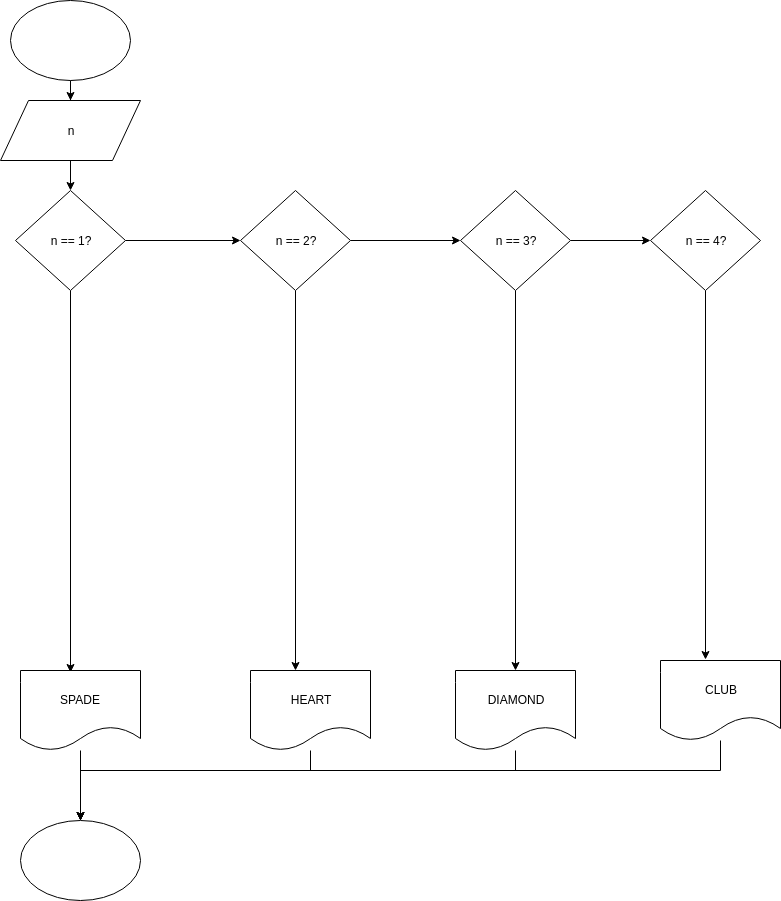

The diagram above was exported from draw.io. Its source (the exported page's mxGraphModel, read from the mxfile embedded in the PNG):
<mxGraphModel dx="1408" dy="746" grid="1" gridSize="10" guides="1" tooltips="1" connect="1" arrows="1" fold="1" page="1" pageScale="1" pageWidth="850" pageHeight="1100" math="0" shadow="0">
  <root>
    <mxCell id="0" />
    <mxCell id="1" parent="0" />
    <mxCell id="mqyi8x3fIbA3rYhae8zY-4" value="" style="edgeStyle=orthogonalEdgeStyle;rounded=0;orthogonalLoop=1;jettySize=auto;html=1;" edge="1" parent="1" source="mqyi8x3fIbA3rYhae8zY-1" target="mqyi8x3fIbA3rYhae8zY-2">
      <mxGeometry relative="1" as="geometry" />
    </mxCell>
    <mxCell id="mqyi8x3fIbA3rYhae8zY-1" value="" style="ellipse;whiteSpace=wrap;html=1;" vertex="1" parent="1">
      <mxGeometry x="30" y="20" width="120" height="80" as="geometry" />
    </mxCell>
    <mxCell id="mqyi8x3fIbA3rYhae8zY-5" value="" style="edgeStyle=orthogonalEdgeStyle;rounded=0;orthogonalLoop=1;jettySize=auto;html=1;" edge="1" parent="1" source="mqyi8x3fIbA3rYhae8zY-2" target="mqyi8x3fIbA3rYhae8zY-3">
      <mxGeometry relative="1" as="geometry" />
    </mxCell>
    <mxCell id="mqyi8x3fIbA3rYhae8zY-2" value="n" style="shape=parallelogram;perimeter=parallelogramPerimeter;whiteSpace=wrap;html=1;" vertex="1" parent="1">
      <mxGeometry x="20" y="120" width="140" height="60" as="geometry" />
    </mxCell>
    <mxCell id="mqyi8x3fIbA3rYhae8zY-18" value="" style="edgeStyle=orthogonalEdgeStyle;rounded=0;orthogonalLoop=1;jettySize=auto;html=1;" edge="1" parent="1" source="mqyi8x3fIbA3rYhae8zY-3" target="mqyi8x3fIbA3rYhae8zY-17">
      <mxGeometry relative="1" as="geometry" />
    </mxCell>
    <mxCell id="mqyi8x3fIbA3rYhae8zY-36" style="edgeStyle=orthogonalEdgeStyle;rounded=0;orthogonalLoop=1;jettySize=auto;html=1;entryX=0.417;entryY=0.025;entryDx=0;entryDy=0;entryPerimeter=0;" edge="1" parent="1" source="mqyi8x3fIbA3rYhae8zY-3" target="mqyi8x3fIbA3rYhae8zY-21">
      <mxGeometry relative="1" as="geometry" />
    </mxCell>
    <mxCell id="mqyi8x3fIbA3rYhae8zY-3" value="n == 1?" style="rhombus;whiteSpace=wrap;html=1;" vertex="1" parent="1">
      <mxGeometry x="35" y="210" width="110" height="100" as="geometry" />
    </mxCell>
    <mxCell id="mqyi8x3fIbA3rYhae8zY-20" value="" style="edgeStyle=orthogonalEdgeStyle;rounded=0;orthogonalLoop=1;jettySize=auto;html=1;" edge="1" parent="1" source="mqyi8x3fIbA3rYhae8zY-17" target="mqyi8x3fIbA3rYhae8zY-19">
      <mxGeometry relative="1" as="geometry" />
    </mxCell>
    <mxCell id="mqyi8x3fIbA3rYhae8zY-37" style="edgeStyle=orthogonalEdgeStyle;rounded=0;orthogonalLoop=1;jettySize=auto;html=1;entryX=0.375;entryY=0;entryDx=0;entryDy=0;entryPerimeter=0;" edge="1" parent="1" source="mqyi8x3fIbA3rYhae8zY-17" target="mqyi8x3fIbA3rYhae8zY-23">
      <mxGeometry relative="1" as="geometry" />
    </mxCell>
    <mxCell id="mqyi8x3fIbA3rYhae8zY-17" value="n == 2?" style="rhombus;whiteSpace=wrap;html=1;" vertex="1" parent="1">
      <mxGeometry x="260" y="210" width="110" height="100" as="geometry" />
    </mxCell>
    <mxCell id="mqyi8x3fIbA3rYhae8zY-31" value="" style="edgeStyle=orthogonalEdgeStyle;rounded=0;orthogonalLoop=1;jettySize=auto;html=1;" edge="1" parent="1" source="mqyi8x3fIbA3rYhae8zY-19" target="mqyi8x3fIbA3rYhae8zY-30">
      <mxGeometry relative="1" as="geometry" />
    </mxCell>
    <mxCell id="mqyi8x3fIbA3rYhae8zY-38" style="edgeStyle=orthogonalEdgeStyle;rounded=0;orthogonalLoop=1;jettySize=auto;html=1;entryX=0.5;entryY=0;entryDx=0;entryDy=0;" edge="1" parent="1" source="mqyi8x3fIbA3rYhae8zY-19" target="mqyi8x3fIbA3rYhae8zY-32">
      <mxGeometry relative="1" as="geometry" />
    </mxCell>
    <mxCell id="mqyi8x3fIbA3rYhae8zY-19" value="n == 3?" style="rhombus;whiteSpace=wrap;html=1;" vertex="1" parent="1">
      <mxGeometry x="480" y="210" width="110" height="100" as="geometry" />
    </mxCell>
    <mxCell id="mqyi8x3fIbA3rYhae8zY-39" style="edgeStyle=orthogonalEdgeStyle;rounded=0;orthogonalLoop=1;jettySize=auto;html=1;entryX=0.375;entryY=-0.012;entryDx=0;entryDy=0;entryPerimeter=0;" edge="1" parent="1" source="mqyi8x3fIbA3rYhae8zY-30" target="mqyi8x3fIbA3rYhae8zY-33">
      <mxGeometry relative="1" as="geometry" />
    </mxCell>
    <mxCell id="mqyi8x3fIbA3rYhae8zY-30" value="n == 4?" style="rhombus;whiteSpace=wrap;html=1;" vertex="1" parent="1">
      <mxGeometry x="670" y="210" width="110" height="100" as="geometry" />
    </mxCell>
    <mxCell id="mqyi8x3fIbA3rYhae8zY-28" style="edgeStyle=orthogonalEdgeStyle;rounded=0;orthogonalLoop=1;jettySize=auto;html=1;" edge="1" parent="1" source="mqyi8x3fIbA3rYhae8zY-21" target="mqyi8x3fIbA3rYhae8zY-27">
      <mxGeometry relative="1" as="geometry" />
    </mxCell>
    <mxCell id="mqyi8x3fIbA3rYhae8zY-21" value="SPADE" style="shape=document;whiteSpace=wrap;html=1;boundedLbl=1;" vertex="1" parent="1">
      <mxGeometry x="40" y="690" width="120" height="80" as="geometry" />
    </mxCell>
    <mxCell id="mqyi8x3fIbA3rYhae8zY-29" style="edgeStyle=orthogonalEdgeStyle;rounded=0;orthogonalLoop=1;jettySize=auto;html=1;" edge="1" parent="1" source="mqyi8x3fIbA3rYhae8zY-23" target="mqyi8x3fIbA3rYhae8zY-27">
      <mxGeometry relative="1" as="geometry">
        <Array as="points">
          <mxPoint x="330" y="790" />
          <mxPoint x="100" y="790" />
        </Array>
      </mxGeometry>
    </mxCell>
    <mxCell id="mqyi8x3fIbA3rYhae8zY-23" value="HEART" style="shape=document;whiteSpace=wrap;html=1;boundedLbl=1;" vertex="1" parent="1">
      <mxGeometry x="270" y="690" width="120" height="80" as="geometry" />
    </mxCell>
    <mxCell id="mqyi8x3fIbA3rYhae8zY-27" value="" style="ellipse;whiteSpace=wrap;html=1;" vertex="1" parent="1">
      <mxGeometry x="40" y="840" width="120" height="80" as="geometry" />
    </mxCell>
    <mxCell id="mqyi8x3fIbA3rYhae8zY-34" style="edgeStyle=orthogonalEdgeStyle;rounded=0;orthogonalLoop=1;jettySize=auto;html=1;" edge="1" parent="1" source="mqyi8x3fIbA3rYhae8zY-32" target="mqyi8x3fIbA3rYhae8zY-27">
      <mxGeometry relative="1" as="geometry">
        <Array as="points">
          <mxPoint x="535" y="790" />
          <mxPoint x="100" y="790" />
        </Array>
      </mxGeometry>
    </mxCell>
    <mxCell id="mqyi8x3fIbA3rYhae8zY-32" value="DIAMOND" style="shape=document;whiteSpace=wrap;html=1;boundedLbl=1;" vertex="1" parent="1">
      <mxGeometry x="475" y="690" width="120" height="80" as="geometry" />
    </mxCell>
    <mxCell id="mqyi8x3fIbA3rYhae8zY-35" style="edgeStyle=orthogonalEdgeStyle;rounded=0;orthogonalLoop=1;jettySize=auto;html=1;" edge="1" parent="1" source="mqyi8x3fIbA3rYhae8zY-33" target="mqyi8x3fIbA3rYhae8zY-27">
      <mxGeometry relative="1" as="geometry">
        <Array as="points">
          <mxPoint x="740" y="790" />
          <mxPoint x="100" y="790" />
        </Array>
      </mxGeometry>
    </mxCell>
    <mxCell id="mqyi8x3fIbA3rYhae8zY-33" value="CLUB" style="shape=document;whiteSpace=wrap;html=1;boundedLbl=1;" vertex="1" parent="1">
      <mxGeometry x="680" y="680" width="120" height="80" as="geometry" />
    </mxCell>
  </root>
</mxGraphModel>